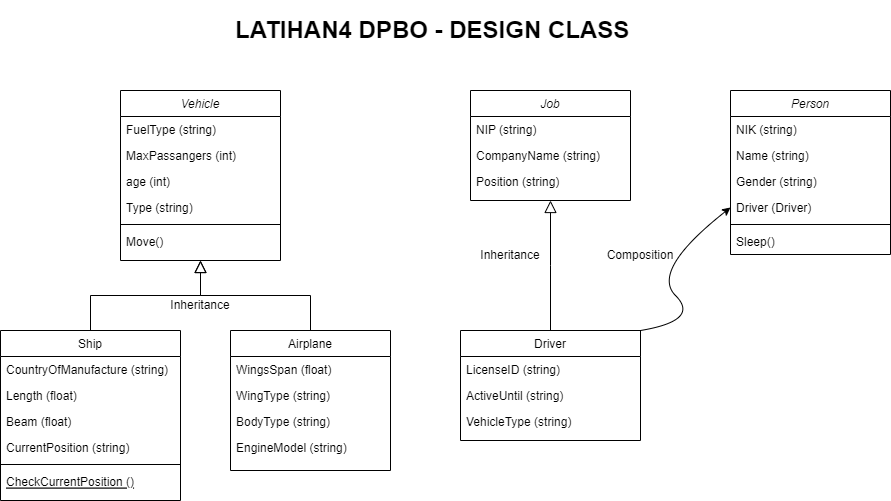

The diagram above was exported from draw.io. Its source (the exported page's mxGraphModel, read from the mxfile embedded in the PNG):
<mxGraphModel dx="868" dy="474" grid="1" gridSize="10" guides="1" tooltips="1" connect="1" arrows="1" fold="1" page="1" pageScale="1" pageWidth="1200" pageHeight="1920" math="0" shadow="0">
  <root>
    <mxCell id="WIyWlLk6GJQsqaUBKTNV-0" />
    <mxCell id="WIyWlLk6GJQsqaUBKTNV-1" parent="WIyWlLk6GJQsqaUBKTNV-0" />
    <mxCell id="zkfFHV4jXpPFQw0GAbJ--0" value="Vehicle" style="swimlane;fontStyle=2;align=center;verticalAlign=top;childLayout=stackLayout;horizontal=1;startSize=26;horizontalStack=0;resizeParent=1;resizeLast=0;collapsible=1;marginBottom=0;rounded=0;shadow=0;strokeWidth=1;" parent="WIyWlLk6GJQsqaUBKTNV-1" vertex="1">
      <mxGeometry x="220" y="120" width="160" height="170" as="geometry">
        <mxRectangle x="230" y="140" width="160" height="26" as="alternateBounds" />
      </mxGeometry>
    </mxCell>
    <mxCell id="zkfFHV4jXpPFQw0GAbJ--1" value="FuelType (string)" style="text;align=left;verticalAlign=top;spacingLeft=4;spacingRight=4;overflow=hidden;rotatable=0;points=[[0,0.5],[1,0.5]];portConstraint=eastwest;" parent="zkfFHV4jXpPFQw0GAbJ--0" vertex="1">
      <mxGeometry y="26" width="160" height="26" as="geometry" />
    </mxCell>
    <mxCell id="zkfFHV4jXpPFQw0GAbJ--3" value="MaxPassangers (int)" style="text;align=left;verticalAlign=top;spacingLeft=4;spacingRight=4;overflow=hidden;rotatable=0;points=[[0,0.5],[1,0.5]];portConstraint=eastwest;rounded=0;shadow=0;html=0;" parent="zkfFHV4jXpPFQw0GAbJ--0" vertex="1">
      <mxGeometry y="52" width="160" height="26" as="geometry" />
    </mxCell>
    <mxCell id="SJQkONEg3lOCfJTl2-ms-0" value="age (int)" style="text;align=left;verticalAlign=top;spacingLeft=4;spacingRight=4;overflow=hidden;rotatable=0;points=[[0,0.5],[1,0.5]];portConstraint=eastwest;rounded=0;shadow=0;html=0;" parent="zkfFHV4jXpPFQw0GAbJ--0" vertex="1">
      <mxGeometry y="78" width="160" height="26" as="geometry" />
    </mxCell>
    <mxCell id="SJQkONEg3lOCfJTl2-ms-1" value="Type (string)" style="text;align=left;verticalAlign=top;spacingLeft=4;spacingRight=4;overflow=hidden;rotatable=0;points=[[0,0.5],[1,0.5]];portConstraint=eastwest;rounded=0;shadow=0;html=0;" parent="zkfFHV4jXpPFQw0GAbJ--0" vertex="1">
      <mxGeometry y="104" width="160" height="26" as="geometry" />
    </mxCell>
    <mxCell id="zkfFHV4jXpPFQw0GAbJ--4" value="" style="line;html=1;strokeWidth=1;align=left;verticalAlign=middle;spacingTop=-1;spacingLeft=3;spacingRight=3;rotatable=0;labelPosition=right;points=[];portConstraint=eastwest;" parent="zkfFHV4jXpPFQw0GAbJ--0" vertex="1">
      <mxGeometry y="130" width="160" height="8" as="geometry" />
    </mxCell>
    <mxCell id="zkfFHV4jXpPFQw0GAbJ--5" value="Move()" style="text;align=left;verticalAlign=top;spacingLeft=4;spacingRight=4;overflow=hidden;rotatable=0;points=[[0,0.5],[1,0.5]];portConstraint=eastwest;" parent="zkfFHV4jXpPFQw0GAbJ--0" vertex="1">
      <mxGeometry y="138" width="160" height="26" as="geometry" />
    </mxCell>
    <mxCell id="zkfFHV4jXpPFQw0GAbJ--6" value="Ship" style="swimlane;fontStyle=0;align=center;verticalAlign=top;childLayout=stackLayout;horizontal=1;startSize=26;horizontalStack=0;resizeParent=1;resizeLast=0;collapsible=1;marginBottom=0;rounded=0;shadow=0;strokeWidth=1;" parent="WIyWlLk6GJQsqaUBKTNV-1" vertex="1">
      <mxGeometry x="100" y="360" width="180" height="170" as="geometry">
        <mxRectangle x="130" y="380" width="160" height="26" as="alternateBounds" />
      </mxGeometry>
    </mxCell>
    <mxCell id="zkfFHV4jXpPFQw0GAbJ--7" value="CountryOfManufacture (string)" style="text;align=left;verticalAlign=top;spacingLeft=4;spacingRight=4;overflow=hidden;rotatable=0;points=[[0,0.5],[1,0.5]];portConstraint=eastwest;" parent="zkfFHV4jXpPFQw0GAbJ--6" vertex="1">
      <mxGeometry y="26" width="180" height="26" as="geometry" />
    </mxCell>
    <mxCell id="SJQkONEg3lOCfJTl2-ms-2" value="Length (float)" style="text;align=left;verticalAlign=top;spacingLeft=4;spacingRight=4;overflow=hidden;rotatable=0;points=[[0,0.5],[1,0.5]];portConstraint=eastwest;rounded=0;shadow=0;html=0;" parent="zkfFHV4jXpPFQw0GAbJ--6" vertex="1">
      <mxGeometry y="52" width="180" height="26" as="geometry" />
    </mxCell>
    <mxCell id="zkfFHV4jXpPFQw0GAbJ--8" value="Beam (float)" style="text;align=left;verticalAlign=top;spacingLeft=4;spacingRight=4;overflow=hidden;rotatable=0;points=[[0,0.5],[1,0.5]];portConstraint=eastwest;rounded=0;shadow=0;html=0;" parent="zkfFHV4jXpPFQw0GAbJ--6" vertex="1">
      <mxGeometry y="78" width="180" height="26" as="geometry" />
    </mxCell>
    <mxCell id="SJQkONEg3lOCfJTl2-ms-3" value="CurrentPosition (string)" style="text;align=left;verticalAlign=top;spacingLeft=4;spacingRight=4;overflow=hidden;rotatable=0;points=[[0,0.5],[1,0.5]];portConstraint=eastwest;rounded=0;shadow=0;html=0;" parent="zkfFHV4jXpPFQw0GAbJ--6" vertex="1">
      <mxGeometry y="104" width="180" height="26" as="geometry" />
    </mxCell>
    <mxCell id="zkfFHV4jXpPFQw0GAbJ--9" value="" style="line;html=1;strokeWidth=1;align=left;verticalAlign=middle;spacingTop=-1;spacingLeft=3;spacingRight=3;rotatable=0;labelPosition=right;points=[];portConstraint=eastwest;" parent="zkfFHV4jXpPFQw0GAbJ--6" vertex="1">
      <mxGeometry y="130" width="180" height="8" as="geometry" />
    </mxCell>
    <mxCell id="zkfFHV4jXpPFQw0GAbJ--10" value="CheckCurrentPosition ()" style="text;align=left;verticalAlign=top;spacingLeft=4;spacingRight=4;overflow=hidden;rotatable=0;points=[[0,0.5],[1,0.5]];portConstraint=eastwest;fontStyle=4" parent="zkfFHV4jXpPFQw0GAbJ--6" vertex="1">
      <mxGeometry y="138" width="180" height="26" as="geometry" />
    </mxCell>
    <mxCell id="zkfFHV4jXpPFQw0GAbJ--12" value="" style="endArrow=block;endSize=10;endFill=0;shadow=0;strokeWidth=1;rounded=0;edgeStyle=elbowEdgeStyle;elbow=vertical;" parent="WIyWlLk6GJQsqaUBKTNV-1" source="zkfFHV4jXpPFQw0GAbJ--6" target="zkfFHV4jXpPFQw0GAbJ--0" edge="1">
      <mxGeometry width="160" relative="1" as="geometry">
        <mxPoint x="200" y="203" as="sourcePoint" />
        <mxPoint x="200" y="203" as="targetPoint" />
      </mxGeometry>
    </mxCell>
    <mxCell id="zkfFHV4jXpPFQw0GAbJ--13" value="Airplane" style="swimlane;fontStyle=0;align=center;verticalAlign=top;childLayout=stackLayout;horizontal=1;startSize=26;horizontalStack=0;resizeParent=1;resizeLast=0;collapsible=1;marginBottom=0;rounded=0;shadow=0;strokeWidth=1;" parent="WIyWlLk6GJQsqaUBKTNV-1" vertex="1">
      <mxGeometry x="330" y="360" width="160" height="140" as="geometry">
        <mxRectangle x="340" y="380" width="170" height="26" as="alternateBounds" />
      </mxGeometry>
    </mxCell>
    <mxCell id="zkfFHV4jXpPFQw0GAbJ--14" value="WingsSpan (float)" style="text;align=left;verticalAlign=top;spacingLeft=4;spacingRight=4;overflow=hidden;rotatable=0;points=[[0,0.5],[1,0.5]];portConstraint=eastwest;" parent="zkfFHV4jXpPFQw0GAbJ--13" vertex="1">
      <mxGeometry y="26" width="160" height="26" as="geometry" />
    </mxCell>
    <mxCell id="SJQkONEg3lOCfJTl2-ms-5" value="WingType (string)" style="text;align=left;verticalAlign=top;spacingLeft=4;spacingRight=4;overflow=hidden;rotatable=0;points=[[0,0.5],[1,0.5]];portConstraint=eastwest;" parent="zkfFHV4jXpPFQw0GAbJ--13" vertex="1">
      <mxGeometry y="52" width="160" height="26" as="geometry" />
    </mxCell>
    <mxCell id="SJQkONEg3lOCfJTl2-ms-6" value="BodyType (string)" style="text;align=left;verticalAlign=top;spacingLeft=4;spacingRight=4;overflow=hidden;rotatable=0;points=[[0,0.5],[1,0.5]];portConstraint=eastwest;" parent="zkfFHV4jXpPFQw0GAbJ--13" vertex="1">
      <mxGeometry y="78" width="160" height="26" as="geometry" />
    </mxCell>
    <mxCell id="SJQkONEg3lOCfJTl2-ms-7" value="EngineModel (string)" style="text;align=left;verticalAlign=top;spacingLeft=4;spacingRight=4;overflow=hidden;rotatable=0;points=[[0,0.5],[1,0.5]];portConstraint=eastwest;" parent="zkfFHV4jXpPFQw0GAbJ--13" vertex="1">
      <mxGeometry y="104" width="160" height="26" as="geometry" />
    </mxCell>
    <mxCell id="zkfFHV4jXpPFQw0GAbJ--16" value="" style="endArrow=block;endSize=10;endFill=0;shadow=0;strokeWidth=1;rounded=0;edgeStyle=elbowEdgeStyle;elbow=vertical;" parent="WIyWlLk6GJQsqaUBKTNV-1" source="zkfFHV4jXpPFQw0GAbJ--13" target="zkfFHV4jXpPFQw0GAbJ--0" edge="1">
      <mxGeometry width="160" relative="1" as="geometry">
        <mxPoint x="210" y="373" as="sourcePoint" />
        <mxPoint x="310" y="271" as="targetPoint" />
      </mxGeometry>
    </mxCell>
    <mxCell id="SJQkONEg3lOCfJTl2-ms-9" value="Job" style="swimlane;fontStyle=2;align=center;verticalAlign=top;childLayout=stackLayout;horizontal=1;startSize=26;horizontalStack=0;resizeParent=1;resizeLast=0;collapsible=1;marginBottom=0;rounded=0;shadow=0;strokeWidth=1;" parent="WIyWlLk6GJQsqaUBKTNV-1" vertex="1">
      <mxGeometry x="570" y="120" width="160" height="110" as="geometry">
        <mxRectangle x="230" y="140" width="160" height="26" as="alternateBounds" />
      </mxGeometry>
    </mxCell>
    <mxCell id="SJQkONEg3lOCfJTl2-ms-10" value="NIP (string)" style="text;align=left;verticalAlign=top;spacingLeft=4;spacingRight=4;overflow=hidden;rotatable=0;points=[[0,0.5],[1,0.5]];portConstraint=eastwest;" parent="SJQkONEg3lOCfJTl2-ms-9" vertex="1">
      <mxGeometry y="26" width="160" height="26" as="geometry" />
    </mxCell>
    <mxCell id="SJQkONEg3lOCfJTl2-ms-11" value="CompanyName (string)" style="text;align=left;verticalAlign=top;spacingLeft=4;spacingRight=4;overflow=hidden;rotatable=0;points=[[0,0.5],[1,0.5]];portConstraint=eastwest;rounded=0;shadow=0;html=0;" parent="SJQkONEg3lOCfJTl2-ms-9" vertex="1">
      <mxGeometry y="52" width="160" height="26" as="geometry" />
    </mxCell>
    <mxCell id="SJQkONEg3lOCfJTl2-ms-12" value="Position (string)" style="text;align=left;verticalAlign=top;spacingLeft=4;spacingRight=4;overflow=hidden;rotatable=0;points=[[0,0.5],[1,0.5]];portConstraint=eastwest;rounded=0;shadow=0;html=0;" parent="SJQkONEg3lOCfJTl2-ms-9" vertex="1">
      <mxGeometry y="78" width="160" height="26" as="geometry" />
    </mxCell>
    <mxCell id="SJQkONEg3lOCfJTl2-ms-16" value="Driver" style="swimlane;fontStyle=0;align=center;verticalAlign=top;childLayout=stackLayout;horizontal=1;startSize=26;horizontalStack=0;resizeParent=1;resizeLast=0;collapsible=1;marginBottom=0;rounded=0;shadow=0;strokeWidth=1;" parent="WIyWlLk6GJQsqaUBKTNV-1" vertex="1">
      <mxGeometry x="560" y="360" width="180" height="110" as="geometry">
        <mxRectangle x="130" y="380" width="160" height="26" as="alternateBounds" />
      </mxGeometry>
    </mxCell>
    <mxCell id="SJQkONEg3lOCfJTl2-ms-17" value="LicenseID (string)" style="text;align=left;verticalAlign=top;spacingLeft=4;spacingRight=4;overflow=hidden;rotatable=0;points=[[0,0.5],[1,0.5]];portConstraint=eastwest;" parent="SJQkONEg3lOCfJTl2-ms-16" vertex="1">
      <mxGeometry y="26" width="180" height="26" as="geometry" />
    </mxCell>
    <mxCell id="SJQkONEg3lOCfJTl2-ms-18" value="ActiveUntil (string)" style="text;align=left;verticalAlign=top;spacingLeft=4;spacingRight=4;overflow=hidden;rotatable=0;points=[[0,0.5],[1,0.5]];portConstraint=eastwest;rounded=0;shadow=0;html=0;" parent="SJQkONEg3lOCfJTl2-ms-16" vertex="1">
      <mxGeometry y="52" width="180" height="26" as="geometry" />
    </mxCell>
    <mxCell id="SJQkONEg3lOCfJTl2-ms-19" value="VehicleType (string)" style="text;align=left;verticalAlign=top;spacingLeft=4;spacingRight=4;overflow=hidden;rotatable=0;points=[[0,0.5],[1,0.5]];portConstraint=eastwest;rounded=0;shadow=0;html=0;" parent="SJQkONEg3lOCfJTl2-ms-16" vertex="1">
      <mxGeometry y="78" width="180" height="26" as="geometry" />
    </mxCell>
    <mxCell id="SJQkONEg3lOCfJTl2-ms-29" value="" style="endArrow=block;endSize=10;endFill=0;shadow=0;strokeWidth=1;rounded=0;edgeStyle=elbowEdgeStyle;elbow=vertical;exitX=0.5;exitY=0;exitDx=0;exitDy=0;entryX=0.5;entryY=1;entryDx=0;entryDy=0;" parent="WIyWlLk6GJQsqaUBKTNV-1" source="SJQkONEg3lOCfJTl2-ms-16" target="SJQkONEg3lOCfJTl2-ms-9" edge="1">
      <mxGeometry width="160" relative="1" as="geometry">
        <mxPoint x="655" y="340" as="sourcePoint" />
        <mxPoint x="700" y="290" as="targetPoint" />
      </mxGeometry>
    </mxCell>
    <mxCell id="SJQkONEg3lOCfJTl2-ms-30" value="Person" style="swimlane;fontStyle=2;align=center;verticalAlign=top;childLayout=stackLayout;horizontal=1;startSize=26;horizontalStack=0;resizeParent=1;resizeLast=0;collapsible=1;marginBottom=0;rounded=0;shadow=0;strokeWidth=1;" parent="WIyWlLk6GJQsqaUBKTNV-1" vertex="1">
      <mxGeometry x="830" y="120" width="160" height="164" as="geometry">
        <mxRectangle x="230" y="140" width="160" height="26" as="alternateBounds" />
      </mxGeometry>
    </mxCell>
    <mxCell id="SJQkONEg3lOCfJTl2-ms-31" value="NIK (string)" style="text;align=left;verticalAlign=top;spacingLeft=4;spacingRight=4;overflow=hidden;rotatable=0;points=[[0,0.5],[1,0.5]];portConstraint=eastwest;" parent="SJQkONEg3lOCfJTl2-ms-30" vertex="1">
      <mxGeometry y="26" width="160" height="26" as="geometry" />
    </mxCell>
    <mxCell id="SJQkONEg3lOCfJTl2-ms-32" value="Name (string)" style="text;align=left;verticalAlign=top;spacingLeft=4;spacingRight=4;overflow=hidden;rotatable=0;points=[[0,0.5],[1,0.5]];portConstraint=eastwest;rounded=0;shadow=0;html=0;" parent="SJQkONEg3lOCfJTl2-ms-30" vertex="1">
      <mxGeometry y="52" width="160" height="26" as="geometry" />
    </mxCell>
    <mxCell id="SJQkONEg3lOCfJTl2-ms-33" value="Gender (string)" style="text;align=left;verticalAlign=top;spacingLeft=4;spacingRight=4;overflow=hidden;rotatable=0;points=[[0,0.5],[1,0.5]];portConstraint=eastwest;rounded=0;shadow=0;html=0;" parent="SJQkONEg3lOCfJTl2-ms-30" vertex="1">
      <mxGeometry y="78" width="160" height="26" as="geometry" />
    </mxCell>
    <mxCell id="Li0iw-WVFuy7IwpClAg_-2" value="Driver (Driver)" style="text;align=left;verticalAlign=top;spacingLeft=4;spacingRight=4;overflow=hidden;rotatable=0;points=[[0,0.5],[1,0.5]];portConstraint=eastwest;rounded=0;shadow=0;html=0;" vertex="1" parent="SJQkONEg3lOCfJTl2-ms-30">
      <mxGeometry y="104" width="160" height="26" as="geometry" />
    </mxCell>
    <mxCell id="SJQkONEg3lOCfJTl2-ms-34" value="" style="line;html=1;strokeWidth=1;align=left;verticalAlign=middle;spacingTop=-1;spacingLeft=3;spacingRight=3;rotatable=0;labelPosition=right;points=[];portConstraint=eastwest;" parent="SJQkONEg3lOCfJTl2-ms-30" vertex="1">
      <mxGeometry y="130" width="160" height="8" as="geometry" />
    </mxCell>
    <mxCell id="SJQkONEg3lOCfJTl2-ms-35" value="Sleep()" style="text;align=left;verticalAlign=top;spacingLeft=4;spacingRight=4;overflow=hidden;rotatable=0;points=[[0,0.5],[1,0.5]];portConstraint=eastwest;" parent="SJQkONEg3lOCfJTl2-ms-30" vertex="1">
      <mxGeometry y="138" width="160" height="26" as="geometry" />
    </mxCell>
    <mxCell id="SJQkONEg3lOCfJTl2-ms-38" value="&lt;h1&gt;&lt;span&gt;LATIHAN4 DPBO - DESIGN CLASS&lt;/span&gt;&lt;br&gt;&lt;/h1&gt;" style="text;html=1;strokeColor=none;fillColor=none;spacing=5;spacingTop=-20;whiteSpace=wrap;overflow=hidden;rounded=0;" parent="WIyWlLk6GJQsqaUBKTNV-1" vertex="1">
      <mxGeometry x="330" y="40" width="450" height="40" as="geometry" />
    </mxCell>
    <mxCell id="Li0iw-WVFuy7IwpClAg_-3" value="Inheritance" style="text;html=1;strokeColor=none;fillColor=none;align=center;verticalAlign=middle;whiteSpace=wrap;rounded=0;" vertex="1" parent="WIyWlLk6GJQsqaUBKTNV-1">
      <mxGeometry x="270" y="320" width="60" height="30" as="geometry" />
    </mxCell>
    <mxCell id="Li0iw-WVFuy7IwpClAg_-4" value="Inheritance" style="text;html=1;strokeColor=none;fillColor=none;align=center;verticalAlign=middle;whiteSpace=wrap;rounded=0;" vertex="1" parent="WIyWlLk6GJQsqaUBKTNV-1">
      <mxGeometry x="580" y="270" width="60" height="30" as="geometry" />
    </mxCell>
    <mxCell id="Li0iw-WVFuy7IwpClAg_-5" value="" style="curved=1;endArrow=classic;html=1;rounded=0;exitX=1;exitY=0;exitDx=0;exitDy=0;entryX=0;entryY=0.5;entryDx=0;entryDy=0;" edge="1" parent="WIyWlLk6GJQsqaUBKTNV-1" source="SJQkONEg3lOCfJTl2-ms-16" target="Li0iw-WVFuy7IwpClAg_-2">
      <mxGeometry width="50" height="50" relative="1" as="geometry">
        <mxPoint x="750" y="350" as="sourcePoint" />
        <mxPoint x="800" y="300" as="targetPoint" />
        <Array as="points">
          <mxPoint x="800" y="350" />
          <mxPoint x="750" y="300" />
        </Array>
      </mxGeometry>
    </mxCell>
    <mxCell id="Li0iw-WVFuy7IwpClAg_-6" value="Composition" style="text;html=1;strokeColor=none;fillColor=none;align=center;verticalAlign=middle;whiteSpace=wrap;rounded=0;" vertex="1" parent="WIyWlLk6GJQsqaUBKTNV-1">
      <mxGeometry x="710" y="270" width="60" height="30" as="geometry" />
    </mxCell>
  </root>
</mxGraphModel>